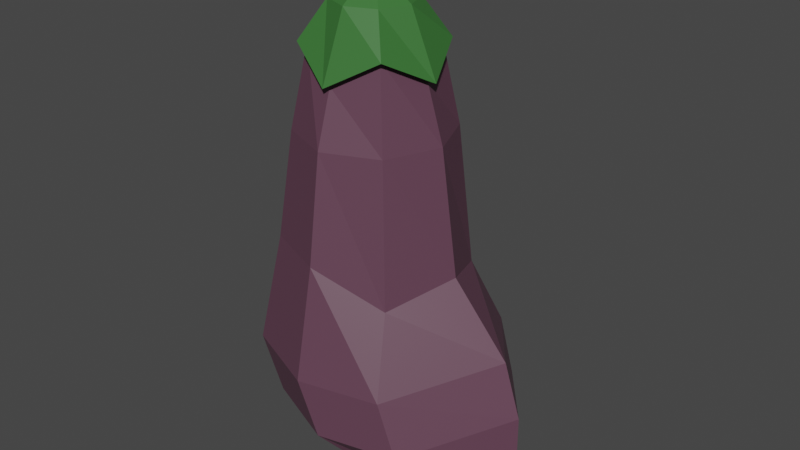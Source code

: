 # Source: Aubgergine.blend  (saved by Blender 2.82.7; exported with 4.5.12 LTS)
import bpy
from mathutils import Matrix  # noqa: F401  (used for matrix-valued properties, if any)

bpy.ops.wm.read_factory_settings(use_empty=True)
scene = bpy.context.scene
scene.name = 'Scene'

# ---- collections
col_collection = bpy.data.collections.new('Collection'); scene.collection.children.link(col_collection)

# ---- materials (node trees are filled in below, after node groups)
mat_material_001 = bpy.data.materials.new('Material.001')
mat_material_001.use_transparent_shadow = False
mat_material_002 = bpy.data.materials.new('Material.002')
mat_material_002.use_transparent_shadow = False

# ---- material node trees
mat_material_001.use_nodes = True; mat_material_001.node_tree.nodes.clear()
_N = mat_material_001.node_tree.nodes; _L = mat_material_001.node_tree.links
n0 = _N.new('ShaderNodeOutputMaterial'); n0.name = 'Material Output'; n0.location = (300, 300)
n1 = _N.new('ShaderNodeBsdfPrincipled'); n1.name = 'Principled BSDF'; n1.location = (10, 300)
n1.distribution = 'GGX'
n1.subsurface_method = 'BURLEY'
n1.inputs[0].default_value = (0.1195, 0.05127, 0.08228, 1.0)
n1.inputs[3].default_value = 1.45
n1.inputs[27].default_value = (0.0, 0.0, 0.0, 1.0)
n1.inputs[28].default_value = 1.0
_L.new(n1.outputs[0], n0.inputs[0])
n0.is_active_output = True
mat_material_002.use_nodes = True; mat_material_002.node_tree.nodes.clear()
_N = mat_material_002.node_tree.nodes; _L = mat_material_002.node_tree.links
n0 = _N.new('ShaderNodeOutputMaterial'); n0.name = 'Material Output'; n0.location = (300, 300)
n1 = _N.new('ShaderNodeBsdfPrincipled'); n1.name = 'Principled BSDF'; n1.location = (10, 300)
n1.distribution = 'GGX'
n1.subsurface_method = 'BURLEY'
n1.inputs[0].default_value = (0.04137, 0.1626, 0.03514, 1.0)
n1.inputs[3].default_value = 1.45
n1.inputs[27].default_value = (0.0, 0.0, 0.0, 1.0)
n1.inputs[28].default_value = 1.0
_L.new(n1.outputs[0], n0.inputs[0])
n0.is_active_output = True

# ---- world
world_world = bpy.data.worlds.new('World'); scene.world = world_world
world_world.use_nodes = True; world_world.node_tree.nodes.clear()
_N = world_world.node_tree.nodes; _L = world_world.node_tree.links
n0 = _N.new('ShaderNodeOutputWorld'); n0.name = 'World Output'; n0.location = (300, 300)
n1 = _N.new('ShaderNodeBackground'); n1.name = 'Background'; n1.location = (10, 300)
n1.inputs[0].default_value = (0.05088, 0.05088, 0.05088, 1.0)
_L.new(n1.outputs[0], n0.inputs[0])
n0.is_active_output = True
world_world.color = (0.05088, 0.05088, 0.05088)
world_world.use_sun_shadow = False
world_world.sun_shadow_jitter_overblur = 0.0

# ---- meshes
me_cylinder = bpy.data.meshes.new('Cylinder')
me_cylinder.from_pydata([(0.5525, -2.051, -0.445), (-0.1531, 3.071, -0.1235), (0.8799, -2.051, -0.3094), (-0.06652, 3.071, -0.08759), (1.008, -2.051, -0.0009645), (-0.03065, 3.071, -0.000983), (0.8799, -2.051, 0.3075), (-0.06652, 3.071, 0.08562), (0.5525, -2.051, 0.4431), (-0.1531, 3.071, 0.1215), (-0.04833, -2.051, 0.2874), (-0.2397, 3.071, 0.08562), (-0.1678, -2.051, -0.0009645), (-0.2756, 3.071, -0.000983), (-0.04833, -2.051, -0.2894), (-0.2397, 3.071, -0.08759), (-0.1531, 2.396, -0.647), (0.3037, 2.582, -0.4578), (0.4929, 2.298, -0.0009802), (0.3037, 2.582, 0.4559), (-0.1531, 2.282, 0.6451), (-0.61, 2.582, 0.4559), (-0.7992, 2.378, -0.0009805), (-0.61, 2.582, -0.4578), (0.7288, -0.6865, -1.061), (1.516, -0.3987, -0.0009704), (0.7288, -0.6865, 1.038), (-0.1531, -0.6865, 1.246), (-1.035, -0.6865, 0.8809), (-1.4, -0.6865, -0.0009695), (-1.035, -0.6865, -0.8829), (-0.1531, -0.6865, -1.248), (-0.1531, 0.5158, -1.001), (0.554, 0.1213, -0.7081), (0.874, 0.3375, -0.0009731), (0.554, 0.1399, 0.7061), (-0.1531, 0.5158, 0.999), (-0.8602, 0.5158, 0.7061), (-1.153, 0.5158, -0.0009738), (-0.8602, 0.5158, -0.7081), (-0.1531, 1.686, -0.8366), (0.4378, 1.686, -0.5919), (0.6825, 1.686, -0.000978), (0.4378, 1.686, 0.5899), (-0.1531, 1.686, 0.8347), (-0.744, 1.686, 0.5899), (-0.9888, 1.686, -0.000978), (-0.744, 1.686, -0.5919), (0.9293, -1.281, -1.023), (1.706, -0.9934, -0.0009683), (0.9293, -1.281, 1.012), (0.07088, -1.281, 1.213), (-0.7875, -1.281, 0.8574), (-1.143, -1.281, -0.0009673), (-0.7875, -1.281, -0.8593), (0.07088, -1.281, -1.215), (0.1623, 2.999, -0.3164), (-0.1531, 2.999, -0.447), (-0.1531, 2.401, -0.7459), (0.2929, 2.999, -0.0009828), (0.1623, 2.999, 0.3144), (-0.1531, 2.999, 0.4451), (-0.4685, 2.999, 0.3144), (-0.5992, 2.999, -0.0009828), (-0.4685, 2.999, -0.3164), (0.3736, 2.586, -0.5277), (0.5918, 2.302, -0.0009802), (0.3736, 2.586, 0.5258), (-0.1531, 2.287, 0.744), (-0.6799, 2.586, 0.5258), (-0.8981, 2.382, -0.0009806), (-0.6799, 2.586, -0.5277), (0.09236, 3.071, -0.2465), (-0.1531, 3.071, -0.3482), (0.194, 3.071, -0.000983), (0.09236, 3.071, 0.2445), (-0.1531, 3.071, 0.3462), (-0.3986, 3.071, 0.2445), (-0.5003, 3.071, -0.000983), (-0.3986, 3.071, -0.2465), (-0.06652, 3.462, -0.08759), (-0.1531, 3.462, -0.1235), (-0.03065, 3.462, -0.0009844), (-0.06652, 3.462, 0.08562), (-0.1531, 3.462, 0.1215), (-0.2397, 3.462, 0.08562), (-0.2756, 3.462, -0.0009845), (-0.2397, 3.462, -0.08759), (-0.2351, 3.266, -0.0009838), (-0.1992, 3.266, -0.08759), (-0.1126, 3.266, 0.1215), (-0.1992, 3.266, 0.08562), (0.009847, 3.266, -0.0009837), (-0.02603, 3.266, 0.08562), (-0.1126, 3.266, -0.1235), (-0.02603, 3.266, -0.08759), (0.5715, -1.876, -0.7166), (1.078, -1.876, -0.507), (1.709, -1.588, -0.0009661), (1.078, -1.876, 0.5051), (0.5715, -1.876, 0.7147), (-0.2376, -1.876, 0.5051), (-0.4472, -1.876, -0.0009651), (-0.2376, -1.876, -0.507), (0.4267, -2.15, -0.0009641), (-0.1531, 3.532, -0.0009847)], [], [(23, 22, 70, 71), (16, 23, 71, 58), (77, 78, 63, 62), (17, 16, 58, 65), (73, 72, 56, 57), (18, 17, 65, 66), (89, 88, 86, 87), (79, 73, 57, 64), (74, 75, 60, 59), (80, 81, 105), (47, 23, 16, 40), (46, 22, 23, 47), (45, 21, 22, 46), (44, 20, 21, 45), (43, 19, 20, 44), (42, 18, 19, 43), (41, 17, 18, 42), (40, 16, 17, 41), (55, 31, 24, 48), (48, 24, 25, 49), (49, 25, 26, 50), (50, 26, 27, 51), (51, 27, 28, 52), (52, 28, 29, 53), (53, 29, 30, 54), (54, 30, 31, 55), (31, 32, 33, 24), (24, 33, 25), (25, 35, 26), (26, 35, 36, 27), (27, 36, 37, 28), (28, 37, 38, 29), (29, 38, 39, 30), (30, 39, 32, 31), (32, 40, 41, 33), (33, 41, 42, 34), (34, 42, 43, 35), (35, 43, 44, 36), (36, 44, 45, 37), (37, 45, 46, 38), (38, 46, 47, 39), (39, 47, 40, 32), (103, 54, 55, 96), (102, 53, 54, 103), (101, 52, 53, 102), (100, 51, 52, 101), (99, 50, 51, 100), (98, 49, 50, 99), (97, 48, 49, 98), (96, 55, 48, 97), (58, 57, 56, 65), (65, 56, 59, 66), (66, 59, 60, 67), (67, 60, 61, 68), (68, 61, 62, 69), (69, 62, 63, 70), (70, 63, 64, 71), (71, 64, 57, 58), (75, 76, 61, 60), (22, 21, 69, 70), (72, 74, 59, 56), (78, 79, 64, 63), (21, 20, 68, 69), (20, 19, 67, 68), (76, 77, 62, 61), (19, 18, 66, 67), (1, 3, 72, 73), (3, 5, 74, 72), (5, 7, 75, 74), (7, 9, 76, 75), (9, 11, 77, 76), (11, 13, 78, 77), (13, 15, 79, 78), (15, 1, 73, 79), (91, 90, 84, 85), (93, 92, 82, 83), (95, 94, 81, 80), (94, 89, 87, 81), (88, 91, 85, 86), (90, 93, 83, 84), (92, 95, 80, 82), (5, 3, 95, 92), (9, 7, 93, 90), (13, 11, 91, 88), (1, 15, 89, 94), (3, 1, 94, 95), (7, 5, 92, 93), (11, 9, 90, 91), (15, 13, 88, 89), (2, 0, 96, 97), (4, 2, 97, 98), (6, 4, 98, 99), (8, 6, 99, 100), (10, 8, 100, 101), (12, 10, 101, 102), (14, 12, 102, 103), (0, 14, 103, 96), (35, 25, 34), (25, 33, 34), (0, 2, 104), (2, 4, 104), (4, 6, 104), (6, 8, 104), (8, 10, 104), (10, 12, 104), (12, 14, 104), (14, 0, 104), (81, 87, 105), (87, 86, 105), (86, 85, 105), (85, 84, 105), (84, 83, 105), (83, 82, 105), (82, 80, 105)])
me_cylinder.polygons.foreach_set('material_index', [1, 1, 1, 1, 1, 1, 1, 1, 1, 1, 0, 0, 0, 0, 0, 0, 0, 0, 0, 0, 0, 0, 0, 0, 0, 0, 0, 0, 0, 0, 0, 0, 0, 0, 0, 0, 0, 0, 0, 0, 0, 0, 0, 0, 0, 0, 0, 0, 0, 0, 1, 1, 1, 1, 1, 1, 1, 1, 1, 1, 1, 1, 1, 1, 1, 1, 1, 1, 1, 1, 1, 1, 1, 1, 1, 1, 1, 1, 1, 1, 1, 1, 1, 1, 1, 1, 1, 1, 1, 0, 0, 0, 0, 0, 0, 0, 0, 0, 0, 0, 0, 0, 0, 0, 0, 0, 0, 1, 1, 1, 1, 1, 1, 1])
_uv = me_cylinder.uv_layers.new(name='UVMap')
_uv.uv.foreach_set('vector', [0.125, 0.9576, 0.25, 0.9576, 0.25, 0.9576, 0.125, 0.9576, 0.0, 0.9576, 0.125, 0.9576, 0.125, 0.9576, 0.0, 0.9576, 0.08029, 0.08029, 0.01, 0.25, 0.01, 0.25, 0.08029, 0.08029, 0.875, 0.9576, 1.0, 0.9576, 1.0, 0.9576, 0.875, 0.9576, 0.25, 0.49, 0.4197, 0.4197, 0.4197, 0.4197, 0.25, 0.49, 0.75, 0.9576, 0.875, 0.9576, 0.875, 0.9576, 0.75, 0.9576, 0.1901, 0.3099, 0.1653, 0.25, 0.1653, 0.25, 0.1901, 0.3099, 0.08029, 0.4197, 0.25, 0.49, 0.25, 0.49, 0.08029, 0.4197, 0.49, 0.25, 0.4197, 0.08029, 0.4197, 0.08029, 0.49, 0.25, 0.3099, 0.3099, 0.25, 0.3347, 0.25, 0.25, 0.125, 0.8657, 0.125, 0.9576, 0.0, 0.9576, 0.0, 0.8657, 0.25, 0.8657, 0.25, 0.9576, 0.125, 0.9576, 0.125, 0.8657, 0.375, 0.8657, 0.375, 0.9576, 0.25, 0.9576, 0.25, 0.8657, 0.5, 0.8657, 0.5, 0.9576, 0.375, 0.9576, 0.375, 0.8657, 0.625, 0.8657, 0.625, 0.9576, 0.5, 0.9576, 0.5, 0.8657, 0.75, 0.8657, 0.75, 0.9576, 0.625, 0.9576, 0.625, 0.8657, 0.875, 0.8657, 0.875, 0.9576, 0.75, 0.9576, 0.75, 0.8657, 1.0, 0.8657, 1.0, 0.9576, 0.875, 0.9576, 0.875, 0.8657, 1.0, 0.5611, 1.0, 0.6221, 0.875, 0.6221, 0.875, 0.5611, 0.875, 0.5611, 0.875, 0.6221, 0.75, 0.6221, 0.75, 0.5611, 0.75, 0.5611, 0.75, 0.6221, 0.625, 0.6221, 0.625, 0.5611, 0.625, 0.5611, 0.625, 0.6221, 0.5, 0.6221, 0.5, 0.5611, 0.5, 0.5611, 0.5, 0.6221, 0.375, 0.6221, 0.375, 0.5611, 0.375, 0.5611, 0.375, 0.6221, 0.25, 0.6221, 0.25, 0.5611, 0.25, 0.5611, 0.25, 0.6221, 0.125, 0.6221, 0.125, 0.5611, 0.125, 0.5611, 0.125, 0.6221, 0.0, 0.6221, 0.0, 0.5611, 1.0, 0.6221, 1.0, 0.7455, 0.875, 0.7455, 0.875, 0.6221, 0.875, 0.6221, 0.875, 0.7455, 0.75, 0.6221, 0.75, 0.6221, 0.625, 0.7455, 0.625, 0.6221, 0.625, 0.6221, 0.625, 0.7455, 0.5, 0.7455, 0.5, 0.6221, 0.5, 0.6221, 0.5, 0.7455, 0.375, 0.7455, 0.375, 0.6221, 0.375, 0.6221, 0.375, 0.7455, 0.25, 0.7455, 0.25, 0.6221, 0.25, 0.6221, 0.25, 0.7455, 0.125, 0.7455, 0.125, 0.6221, 0.125, 0.6221, 0.125, 0.7455, 0.0, 0.7455, 0.0, 0.6221, 1.0, 0.7455, 1.0, 0.8657, 0.875, 0.8657, 0.875, 0.7455, 0.875, 0.7455, 0.875, 0.8657, 0.75, 0.8657, 0.75, 0.7455, 0.75, 0.7455, 0.75, 0.8657, 0.625, 0.8657, 0.625, 0.7455, 0.625, 0.7455, 0.625, 0.8657, 0.5, 0.8657, 0.5, 0.7455, 0.5, 0.7455, 0.5, 0.8657, 0.375, 0.8657, 0.375, 0.7455, 0.375, 0.7455, 0.375, 0.8657, 0.25, 0.8657, 0.25, 0.7455, 0.25, 0.7455, 0.25, 0.8657, 0.125, 0.8657, 0.125, 0.7455, 0.125, 0.7455, 0.125, 0.8657, 0.0, 0.8657, 0.0, 0.7455, 0.125, 0.5, 0.125, 0.5611, 0.0, 0.5611, 0.0, 0.5, 0.25, 0.5, 0.25, 0.5611, 0.125, 0.5611, 0.125, 0.5, 0.375, 0.5, 0.375, 0.5611, 0.25, 0.5611, 0.25, 0.5, 0.5, 0.5, 0.5, 0.5611, 0.375, 0.5611, 0.375, 0.5, 0.625, 0.5, 0.625, 0.5611, 0.5, 0.5611, 0.5, 0.5, 0.75, 0.5, 0.75, 0.5611, 0.625, 0.5611, 0.625, 0.5, 0.875, 0.5, 0.875, 0.5611, 0.75, 0.5611, 0.75, 0.5, 1.0, 0.5, 1.0, 0.5611, 0.875, 0.5611, 0.875, 0.5, 1.0, 0.9576, 1.0, 1.0, 0.875, 1.0, 0.875, 0.9576, 0.875, 0.9576, 0.875, 1.0, 0.75, 1.0, 0.75, 0.9576, 0.75, 0.9576, 0.75, 1.0, 0.625, 1.0, 0.625, 0.9576, 0.625, 0.9576, 0.625, 1.0, 0.5, 1.0, 0.5, 0.9576, 0.5, 0.9576, 0.5, 1.0, 0.375, 1.0, 0.375, 0.9576, 0.375, 0.9576, 0.375, 1.0, 0.25, 1.0, 0.25, 0.9576, 0.25, 0.9576, 0.25, 1.0, 0.125, 1.0, 0.125, 0.9576, 0.125, 0.9576, 0.125, 1.0, 0.0, 1.0, 0.0, 0.9576, 0.4197, 0.08029, 0.25, 0.01, 0.25, 0.01, 0.4197, 0.08029, 0.25, 0.9576, 0.375, 0.9576, 0.375, 0.9576, 0.25, 0.9576, 0.4197, 0.4197, 0.49, 0.25, 0.49, 0.25, 0.4197, 0.4197, 0.01, 0.25, 0.08029, 0.4197, 0.08029, 0.4197, 0.01, 0.25, 0.375, 0.9576, 0.5, 0.9576, 0.5, 0.9576, 0.375, 0.9576, 0.5, 0.9576, 0.625, 0.9576, 0.625, 0.9576, 0.5, 0.9576, 0.25, 0.01, 0.08029, 0.08029, 0.08029, 0.08029, 0.25, 0.01, 0.625, 0.9576, 0.75, 0.9576, 0.75, 0.9576, 0.625, 0.9576, 0.25, 0.3347, 0.3099, 0.3099, 0.4197, 0.4197, 0.25, 0.49, 0.3099, 0.3099, 0.3347, 0.25, 0.49, 0.25, 0.4197, 0.4197, 0.3347, 0.25, 0.3099, 0.1901, 0.4197, 0.08029, 0.49, 0.25, 0.3099, 0.1901, 0.25, 0.1653, 0.25, 0.01, 0.4197, 0.08029, 0.25, 0.1653, 0.1901, 0.1901, 0.08029, 0.08029, 0.25, 0.01, 0.1901, 0.1901, 0.1653, 0.25, 0.01, 0.25, 0.08029, 0.08029, 0.1653, 0.25, 0.1901, 0.3099, 0.08029, 0.4197, 0.01, 0.25, 0.1901, 0.3099, 0.25, 0.3347, 0.25, 0.49, 0.08029, 0.4197, 0.1901, 0.1901, 0.25, 0.1653, 0.25, 0.1653, 0.1901, 0.1901, 0.3099, 0.1901, 0.3347, 0.25, 0.3347, 0.25, 0.3099, 0.1901, 0.3099, 0.3099, 0.25, 0.3347, 0.25, 0.3347, 0.3099, 0.3099, 0.25, 0.3347, 0.1901, 0.3099, 0.1901, 0.3099, 0.25, 0.3347, 0.1653, 0.25, 0.1901, 0.1901, 0.1901, 0.1901, 0.1653, 0.25, 0.25, 0.1653, 0.3099, 0.1901, 0.3099, 0.1901, 0.25, 0.1653, 0.3347, 0.25, 0.3099, 0.3099, 0.3099, 0.3099, 0.3347, 0.25, 0.3347, 0.25, 0.3099, 0.3099, 0.3099, 0.3099, 0.3347, 0.25, 0.25, 0.1653, 0.3099, 0.1901, 0.3099, 0.1901, 0.25, 0.1653, 0.1653, 0.25, 0.1901, 0.1901, 0.1901, 0.1901, 0.1653, 0.25, 0.25, 0.3347, 0.1901, 0.3099, 0.1901, 0.3099, 0.25, 0.3347, 0.3099, 0.3099, 0.25, 0.3347, 0.25, 0.3347, 0.3099, 0.3099, 0.3099, 0.1901, 0.3347, 0.25, 0.3347, 0.25, 0.3099, 0.1901, 0.1901, 0.1901, 0.25, 0.1653, 0.25, 0.1653, 0.1901, 0.1901, 0.1901, 0.3099, 0.1653, 0.25, 0.1653, 0.25, 0.1901, 0.3099, 0.8625, 0.3534, 0.763, 0.3989, 0.75, 0.49, 0.9197, 0.4197, 0.9041, 0.25, 0.8625, 0.3534, 0.9197, 0.4197, 0.99, 0.25, 0.8625, 0.1466, 0.9041, 0.25, 0.99, 0.25, 0.9197, 0.08029, 0.763, 0.1011, 0.8625, 0.1466, 0.9197, 0.08029, 0.75, 0.01, 0.62, 0.1533, 0.763, 0.1011, 0.75, 0.01, 0.5803, 0.08029, 0.5875, 0.25, 0.62, 0.1533, 0.5803, 0.08029, 0.51, 0.25, 0.62, 0.3467, 0.5875, 0.25, 0.51, 0.25, 0.5803, 0.4197, 0.763, 0.3989, 0.62, 0.3467, 0.5803, 0.4197, 0.75, 0.49, 0.625, 0.7455, 0.75, 0.6221, 0.75, 0.7455, 0.75, 0.6221, 0.875, 0.7455, 0.75, 0.7455, 0.763, 0.3989, 0.8625, 0.3534, 0.7395, 0.25, 0.8625, 0.3534, 0.9041, 0.25, 0.7395, 0.25, 0.9041, 0.25, 0.8625, 0.1466, 0.7395, 0.25, 0.8625, 0.1466, 0.763, 0.1011, 0.7395, 0.25, 0.763, 0.1011, 0.62, 0.1533, 0.7395, 0.25, 0.62, 0.1533, 0.5875, 0.25, 0.7395, 0.25, 0.5875, 0.25, 0.62, 0.3467, 0.7395, 0.25, 0.62, 0.3467, 0.763, 0.3989, 0.7395, 0.25, 0.25, 0.3347, 0.1901, 0.3099, 0.25, 0.25, 0.1901, 0.3099, 0.1653, 0.25, 0.25, 0.25, 0.1653, 0.25, 0.1901, 0.1901, 0.25, 0.25, 0.1901, 0.1901, 0.25, 0.1653, 0.25, 0.25, 0.25, 0.1653, 0.3099, 0.1901, 0.25, 0.25, 0.3099, 0.1901, 0.3347, 0.25, 0.25, 0.25, 0.3347, 0.25, 0.3099, 0.3099, 0.25, 0.25])
me_cylinder.materials.append(mat_material_001)
me_cylinder.materials.append(mat_material_002)
me_cylinder.use_remesh_fix_poles = True
me_cylinder.use_remesh_preserve_attributes = False
me_cylinder.use_mirror_vertex_groups = False
me_cylinder.update()

# ---- objects
ob_aubergine = bpy.data.objects.new('Aubergine', me_cylinder)

# ---- transforms, parenting, visibility, modifiers, constraints
ob_aubergine.location = (0.0, 0.0, 0.0)
ob_aubergine.rotation_euler = (1.571, -0.0, 0.0)
ob_aubergine.lineart.crease_threshold = 0.0

# ---- collection membership
col_collection.objects.link(ob_aubergine)

# ---- scene / render settings (as saved in the file)
scene.frame_start = 1; scene.frame_end = 250; scene.frame_set(1)
scene.render.engine = 'BLENDER_EEVEE_NEXT'
scene.cycles.use_denoising = False
scene.cycles.samples = 128
scene.cycles.sampling_pattern = 'TABULATED_SOBOL'
scene.cycles.use_adaptive_sampling = False
scene.cycles.use_light_tree = False
scene.view_settings.view_transform = 'Filmic'
bpy.context.view_layer.update()

# ---- added for rendering (the .blend has no active camera and no usable light): camera, sun
cam_auto = bpy.data.cameras.new('AutoCamera')
cam_auto.lens = 50.0
cam_auto.sensor_width = 36.0
cam_auto.clip_end = 1000.0
ob_auto_camera = bpy.data.objects.new('AutoCamera', cam_auto)
scene.collection.objects.link(ob_auto_camera)
ob_auto_camera.location = (6.57607, -7.70532, 5.82864)
ob_auto_camera.rotation_euler = (1.09748, -7.21219e-08, 0.694738)
scene.camera = ob_auto_camera
light_auto_sun = bpy.data.lights.new('AutoSun', 'SUN')
light_auto_sun.energy = 3.0
light_auto_sun.angle = 0.0523599
ob_auto_sun = bpy.data.objects.new('AutoSun', light_auto_sun)
scene.collection.objects.link(ob_auto_sun)
ob_auto_sun.rotation_euler = (0.872665, 0.174533, 0.523599)
bpy.context.view_layer.update()
